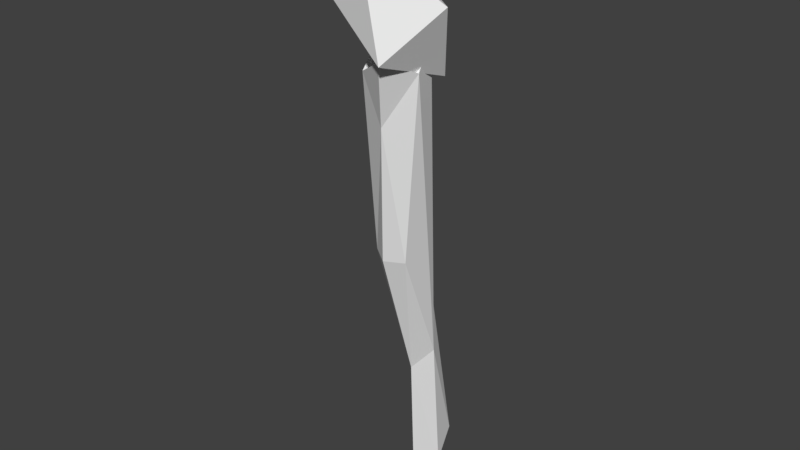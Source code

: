 # Source: torch001.blend  (saved by Blender 2.79.0; exported with 4.5.12 LTS)
import bpy
from mathutils import Matrix  # noqa: F401  (used for matrix-valued properties, if any)

bpy.ops.wm.read_factory_settings(use_empty=True)
scene = bpy.context.scene
scene.name = 'Scene'

# ---- collections
col_collection_1 = bpy.data.collections.new('Collection 1'); scene.collection.children.link(col_collection_1)

# ---- world
world_world = bpy.data.worlds.new('World'); scene.world = world_world
world_world.color = (0.05088, 0.05088, 0.05088)
world_world.use_sun_shadow = False
world_world.sun_shadow_jitter_overblur = 0.0
world_world.cycles.sampling_method = 'MANUAL'

# ---- meshes
me_icosphere = bpy.data.meshes.new('Icosphere')
me_icosphere.from_pydata([(0.2095, 0.8024, -0.7172), (0.09881, -1.124, 0.01065), (0.006, 1.08, 0.4688), (1.028, -0.1294, 0.315), (-4.108e-07, 3.948e-09, 1.124), (0.4823, -0.2534, -0.9884), (-1.152, -0.2171, -0.242)], [], [(5, 6, 0), (0, 6, 2), (5, 3, 1), (0, 2, 3), (1, 3, 4), (6, 1, 4), (2, 6, 4), (3, 2, 4), (5, 0, 3), (5, 1, 6)])
me_icosphere.use_remesh_preserve_volume = False
me_icosphere.use_remesh_preserve_attributes = False
me_icosphere.use_mirror_vertex_groups = False
me_icosphere.update()
me_cylinder = bpy.data.meshes.new('Cylinder')
me_cylinder.from_pydata([(0.9857, -0.4232, -0.9991), (-0.3276, -1.041, -0.9988), (0.2842, -1.47, 1.001), (-1.05, 0.07787, -0.9995), (-0.2147, 1.062, -0.9987), (0.708, 0.9043, -0.8832), (0.9388, -0.01284, -0.2906), (-0.2004, -0.6535, -0.4015), (-0.9484, 0.2623, -0.39), (-0.2991, 1.245, -0.3994), (0.9866, -1.448, 0.3203), (-0.1244, -1.865, 0.322), (-1.126, -1.24, 0.323), (-1.078, 0.01297, 0.3193), (0.277, 0.6586, 0.3191), (1.191, 1.229, 1.336), (1.556, -0.08562, 1.224), (0.7668, -1.695, 1.325), (-1.324, -0.7581, 1.206), (-1.536, 0.6767, 1.305), (-0.2126, 1.743, 1.314)], [], [(14, 15, 6), (6, 16, 10), (10, 2, 11), (19, 13, 12), (20, 14, 13), (7, 1, 0, 6), (9, 4, 3), (8, 3, 1), (5, 6, 0), (8, 13, 9), (7, 12, 8), (10, 7, 6), (12, 11, 2, 18), (14, 5, 9), (16, 17, 2), (14, 20, 15), (6, 15, 16), (10, 16, 2), (18, 19, 12), (19, 20, 13), (3, 4, 5, 0, 1), (8, 9, 3), (7, 8, 1), (4, 9, 5), (9, 13, 14), (8, 12, 13), (7, 11, 12), (10, 11, 7), (14, 6, 5), (17, 16, 15, 20, 19, 18), (2, 17, 18)])
me_cylinder.use_remesh_preserve_volume = False
me_cylinder.use_remesh_preserve_attributes = False
me_cylinder.use_mirror_vertex_groups = False
me_cylinder.update()

# ---- objects
ob_icosphere = bpy.data.objects.new('Icosphere', me_icosphere)
ob_cylinder = bpy.data.objects.new('Cylinder', me_cylinder)

# ---- transforms, parenting, visibility, modifiers, constraints
ob_icosphere.location = (-0.001677, -0.1514, 0.8478)
ob_icosphere.rotation_euler = (-0.3202, -0.206, -4.518)
ob_icosphere.scale = (0.1521, 0.1521, 0.2175)
ob_icosphere.lineart.crease_threshold = 0.0
ob_cylinder.location = (-1.368e-17, -0.04312, -0.0616)
ob_cylinder.rotation_euler = (0.1291, 2.859e-17, 1.849e-18)
ob_cylinder.scale = (0.0572, 0.06717, 0.6439)
ob_cylinder.lineart.crease_threshold = 0.0

# ---- collection membership
col_collection_1.objects.link(ob_icosphere)
col_collection_1.objects.link(ob_cylinder)

# ---- scene / render settings (as saved in the file)
scene.frame_start = 1; scene.frame_end = 250; scene.frame_set(1)
scene.render.engine = 'BLENDER_EEVEE_NEXT'
scene.render.resolution_percentage = 50
scene.render.dither_intensity = 0.0
scene.cycles.use_denoising = False
scene.cycles.samples = 128
scene.cycles.sampling_pattern = 'TABULATED_SOBOL'
scene.cycles.use_adaptive_sampling = False
scene.cycles.use_light_tree = False
scene.cycles.blur_glossy = 0.0
scene.cycles.sample_clamp_indirect = 0.0
scene.view_settings.view_transform = 'Standard'
bpy.context.view_layer.update()

# ---- added for rendering (the .blend has no active camera and no usable light): camera, sun
cam_auto = bpy.data.cameras.new('AutoCamera')
cam_auto.lens = 50.0
cam_auto.sensor_width = 36.0
cam_auto.clip_end = 1000.0
ob_auto_camera = bpy.data.objects.new('AutoCamera', cam_auto)
scene.collection.objects.link(ob_auto_camera)
ob_auto_camera.location = (1.86843, -2.36545, 1.7171)
ob_auto_camera.rotation_euler = (1.09748, -7.21219e-08, 0.694738)
scene.camera = ob_auto_camera
light_auto_sun = bpy.data.lights.new('AutoSun', 'SUN')
light_auto_sun.energy = 3.0
light_auto_sun.angle = 0.0523599
ob_auto_sun = bpy.data.objects.new('AutoSun', light_auto_sun)
scene.collection.objects.link(ob_auto_sun)
ob_auto_sun.rotation_euler = (0.872665, 0.174533, 0.523599)
bpy.context.view_layer.update()
